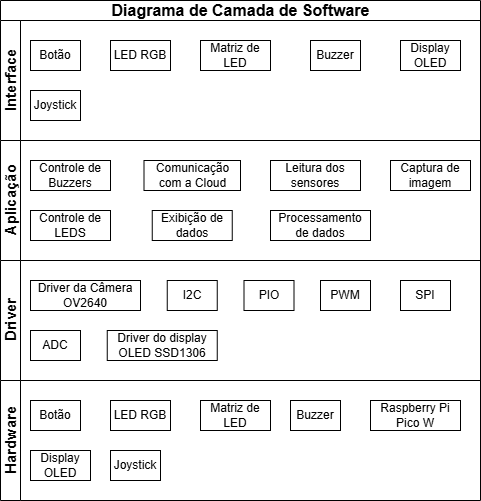

The diagram above was exported from draw.io. Its source (the exported page's mxGraphModel, read from the mxfile embedded in the PNG):
<mxGraphModel dx="954" dy="598" grid="1" gridSize="10" guides="1" tooltips="1" connect="1" arrows="1" fold="1" page="1" pageScale="1" pageWidth="827" pageHeight="1169" math="0" shadow="0">
  <root>
    <mxCell id="0" />
    <mxCell id="1" parent="0" />
    <mxCell id="Qh-Ec81pc_u8u9bvh2uM-1" value="&lt;font style=&quot;font-size: 16px;&quot;&gt;Diagrama de Camada de Software&lt;/font&gt;" style="swimlane;childLayout=stackLayout;resizeParent=1;resizeParentMax=0;horizontal=1;startSize=20;horizontalStack=0;html=1;" parent="1" vertex="1">
      <mxGeometry x="170" y="120" width="480" height="380" as="geometry" />
    </mxCell>
    <mxCell id="Qh-Ec81pc_u8u9bvh2uM-2" value="&lt;font style=&quot;font-size: 15px;&quot;&gt;Interface&lt;/font&gt;" style="swimlane;startSize=20;horizontal=0;html=1;" parent="Qh-Ec81pc_u8u9bvh2uM-1" vertex="1">
      <mxGeometry y="20" width="480" height="120" as="geometry" />
    </mxCell>
    <mxCell id="Qh-Ec81pc_u8u9bvh2uM-6" value="&lt;font&gt;Botão&lt;/font&gt;" style="rounded=0;whiteSpace=wrap;html=1;" parent="Qh-Ec81pc_u8u9bvh2uM-2" vertex="1">
      <mxGeometry x="30" y="20" width="50" height="30" as="geometry" />
    </mxCell>
    <mxCell id="Qh-Ec81pc_u8u9bvh2uM-7" value="&lt;font&gt;LED RGB&lt;/font&gt;" style="rounded=0;whiteSpace=wrap;html=1;" parent="Qh-Ec81pc_u8u9bvh2uM-2" vertex="1">
      <mxGeometry x="110" y="20" width="60" height="30" as="geometry" />
    </mxCell>
    <mxCell id="Qh-Ec81pc_u8u9bvh2uM-8" value="Matriz de LED" style="rounded=0;whiteSpace=wrap;html=1;" parent="Qh-Ec81pc_u8u9bvh2uM-2" vertex="1">
      <mxGeometry x="200" y="20" width="70" height="30" as="geometry" />
    </mxCell>
    <mxCell id="Qh-Ec81pc_u8u9bvh2uM-10" value="Buzzer" style="rounded=0;whiteSpace=wrap;html=1;" parent="Qh-Ec81pc_u8u9bvh2uM-2" vertex="1">
      <mxGeometry x="310" y="20" width="50" height="30" as="geometry" />
    </mxCell>
    <mxCell id="Qh-Ec81pc_u8u9bvh2uM-11" value="Display OLED" style="rounded=0;whiteSpace=wrap;html=1;" parent="Qh-Ec81pc_u8u9bvh2uM-2" vertex="1">
      <mxGeometry x="400" y="20" width="60" height="30" as="geometry" />
    </mxCell>
    <mxCell id="Qh-Ec81pc_u8u9bvh2uM-12" value="Joystick" style="rounded=0;whiteSpace=wrap;html=1;" parent="Qh-Ec81pc_u8u9bvh2uM-2" vertex="1">
      <mxGeometry x="30" y="70" width="50" height="30" as="geometry" />
    </mxCell>
    <mxCell id="Qh-Ec81pc_u8u9bvh2uM-3" value="&lt;font style=&quot;font-size: 15px;&quot;&gt;Aplicação&lt;/font&gt;" style="swimlane;startSize=20;horizontal=0;html=1;" parent="Qh-Ec81pc_u8u9bvh2uM-1" vertex="1">
      <mxGeometry y="140" width="480" height="120" as="geometry" />
    </mxCell>
    <mxCell id="Qh-Ec81pc_u8u9bvh2uM-21" value="Comunicação com a Cloud" style="rounded=0;whiteSpace=wrap;html=1;" parent="Qh-Ec81pc_u8u9bvh2uM-3" vertex="1">
      <mxGeometry x="143.5" y="20" width="96.5" height="30" as="geometry" />
    </mxCell>
    <mxCell id="Qh-Ec81pc_u8u9bvh2uM-22" value="Leitura dos sensores" style="rounded=0;whiteSpace=wrap;html=1;" parent="Qh-Ec81pc_u8u9bvh2uM-3" vertex="1">
      <mxGeometry x="270" y="20" width="90" height="30" as="geometry" />
    </mxCell>
    <mxCell id="Qh-Ec81pc_u8u9bvh2uM-23" value="Controle de LEDS" style="rounded=0;whiteSpace=wrap;html=1;" parent="Qh-Ec81pc_u8u9bvh2uM-3" vertex="1">
      <mxGeometry x="30" y="70" width="80" height="30" as="geometry" />
    </mxCell>
    <mxCell id="Qh-Ec81pc_u8u9bvh2uM-24" value="Exibição de dados" style="rounded=0;whiteSpace=wrap;html=1;" parent="Qh-Ec81pc_u8u9bvh2uM-3" vertex="1">
      <mxGeometry x="151.75" y="70" width="80" height="30" as="geometry" />
    </mxCell>
    <mxCell id="Qh-Ec81pc_u8u9bvh2uM-26" value="Captura de imagem" style="rounded=0;whiteSpace=wrap;html=1;" parent="Qh-Ec81pc_u8u9bvh2uM-3" vertex="1">
      <mxGeometry x="390" y="20" width="80" height="30" as="geometry" />
    </mxCell>
    <mxCell id="Qh-Ec81pc_u8u9bvh2uM-27" value="Controle de Buzzers" style="rounded=0;whiteSpace=wrap;html=1;" parent="Qh-Ec81pc_u8u9bvh2uM-3" vertex="1">
      <mxGeometry x="30" y="20" width="80" height="30" as="geometry" />
    </mxCell>
    <mxCell id="Qh-Ec81pc_u8u9bvh2uM-28" value="Processamento de dados" style="rounded=0;whiteSpace=wrap;html=1;" parent="Qh-Ec81pc_u8u9bvh2uM-3" vertex="1">
      <mxGeometry x="270" y="70" width="100" height="30" as="geometry" />
    </mxCell>
    <mxCell id="Qh-Ec81pc_u8u9bvh2uM-4" value="&lt;font style=&quot;font-size: 15px;&quot;&gt;Driver&lt;/font&gt;" style="swimlane;startSize=20;horizontal=0;html=1;" parent="Qh-Ec81pc_u8u9bvh2uM-1" vertex="1">
      <mxGeometry y="260" width="480" height="120" as="geometry" />
    </mxCell>
    <mxCell id="Qh-Ec81pc_u8u9bvh2uM-29" value="Driver da Câmera OV2640" style="rounded=0;whiteSpace=wrap;html=1;" parent="Qh-Ec81pc_u8u9bvh2uM-4" vertex="1">
      <mxGeometry x="30" y="20" width="110" height="30" as="geometry" />
    </mxCell>
    <mxCell id="Qh-Ec81pc_u8u9bvh2uM-14" value="I2C" style="rounded=0;whiteSpace=wrap;html=1;" parent="Qh-Ec81pc_u8u9bvh2uM-4" vertex="1">
      <mxGeometry x="166.75" y="20" width="50" height="30" as="geometry" />
    </mxCell>
    <mxCell id="Qh-Ec81pc_u8u9bvh2uM-16" value="PWM" style="rounded=0;whiteSpace=wrap;html=1;" parent="Qh-Ec81pc_u8u9bvh2uM-4" vertex="1">
      <mxGeometry x="320" y="20" width="50" height="30" as="geometry" />
    </mxCell>
    <mxCell id="Qh-Ec81pc_u8u9bvh2uM-17" value="SPI" style="rounded=0;whiteSpace=wrap;html=1;" parent="Qh-Ec81pc_u8u9bvh2uM-4" vertex="1">
      <mxGeometry x="400" y="20" width="50" height="30" as="geometry" />
    </mxCell>
    <mxCell id="Qh-Ec81pc_u8u9bvh2uM-20" value="ADC" style="rounded=0;whiteSpace=wrap;html=1;" parent="Qh-Ec81pc_u8u9bvh2uM-4" vertex="1">
      <mxGeometry x="30" y="70" width="50" height="30" as="geometry" />
    </mxCell>
    <mxCell id="Qh-Ec81pc_u8u9bvh2uM-19" value="PIO" style="rounded=0;whiteSpace=wrap;html=1;" parent="Qh-Ec81pc_u8u9bvh2uM-4" vertex="1">
      <mxGeometry x="243.5" y="20" width="50" height="30" as="geometry" />
    </mxCell>
    <mxCell id="tcVYhGEIOElhFDWgXgIB-5" value="Driver do display OLED SSD1306" style="rounded=0;whiteSpace=wrap;html=1;" vertex="1" parent="Qh-Ec81pc_u8u9bvh2uM-4">
      <mxGeometry x="106.75" y="70" width="110" height="30" as="geometry" />
    </mxCell>
    <mxCell id="Qh-Ec81pc_u8u9bvh2uM-5" value="&lt;font style=&quot;font-size: 15px;&quot;&gt;Hardware&lt;/font&gt;" style="swimlane;startSize=20;horizontal=0;html=1;" parent="1" vertex="1">
      <mxGeometry x="170" y="500" width="480" height="120" as="geometry" />
    </mxCell>
    <mxCell id="Qh-Ec81pc_u8u9bvh2uM-18" value="Raspberry Pi Pico W" style="rounded=0;whiteSpace=wrap;html=1;" parent="Qh-Ec81pc_u8u9bvh2uM-5" vertex="1">
      <mxGeometry x="370" y="20" width="90" height="30" as="geometry" />
    </mxCell>
    <mxCell id="tcVYhGEIOElhFDWgXgIB-1" value="&lt;font&gt;Botão&lt;/font&gt;" style="rounded=0;whiteSpace=wrap;html=1;" vertex="1" parent="Qh-Ec81pc_u8u9bvh2uM-5">
      <mxGeometry x="30" y="20" width="50" height="30" as="geometry" />
    </mxCell>
    <mxCell id="tcVYhGEIOElhFDWgXgIB-2" value="&lt;font&gt;LED RGB&lt;/font&gt;" style="rounded=0;whiteSpace=wrap;html=1;" vertex="1" parent="Qh-Ec81pc_u8u9bvh2uM-5">
      <mxGeometry x="110" y="20" width="60" height="30" as="geometry" />
    </mxCell>
    <mxCell id="tcVYhGEIOElhFDWgXgIB-3" value="Matriz de LED" style="rounded=0;whiteSpace=wrap;html=1;" vertex="1" parent="Qh-Ec81pc_u8u9bvh2uM-5">
      <mxGeometry x="200" y="20" width="70" height="30" as="geometry" />
    </mxCell>
    <mxCell id="tcVYhGEIOElhFDWgXgIB-4" value="Buzzer" style="rounded=0;whiteSpace=wrap;html=1;" vertex="1" parent="Qh-Ec81pc_u8u9bvh2uM-5">
      <mxGeometry x="290" y="20" width="50" height="30" as="geometry" />
    </mxCell>
    <mxCell id="tcVYhGEIOElhFDWgXgIB-6" value="Display OLED" style="rounded=0;whiteSpace=wrap;html=1;" vertex="1" parent="Qh-Ec81pc_u8u9bvh2uM-5">
      <mxGeometry x="30" y="70" width="60" height="30" as="geometry" />
    </mxCell>
    <mxCell id="tcVYhGEIOElhFDWgXgIB-7" value="Joystick" style="rounded=0;whiteSpace=wrap;html=1;" vertex="1" parent="Qh-Ec81pc_u8u9bvh2uM-5">
      <mxGeometry x="110" y="70" width="50" height="30" as="geometry" />
    </mxCell>
  </root>
</mxGraphModel>